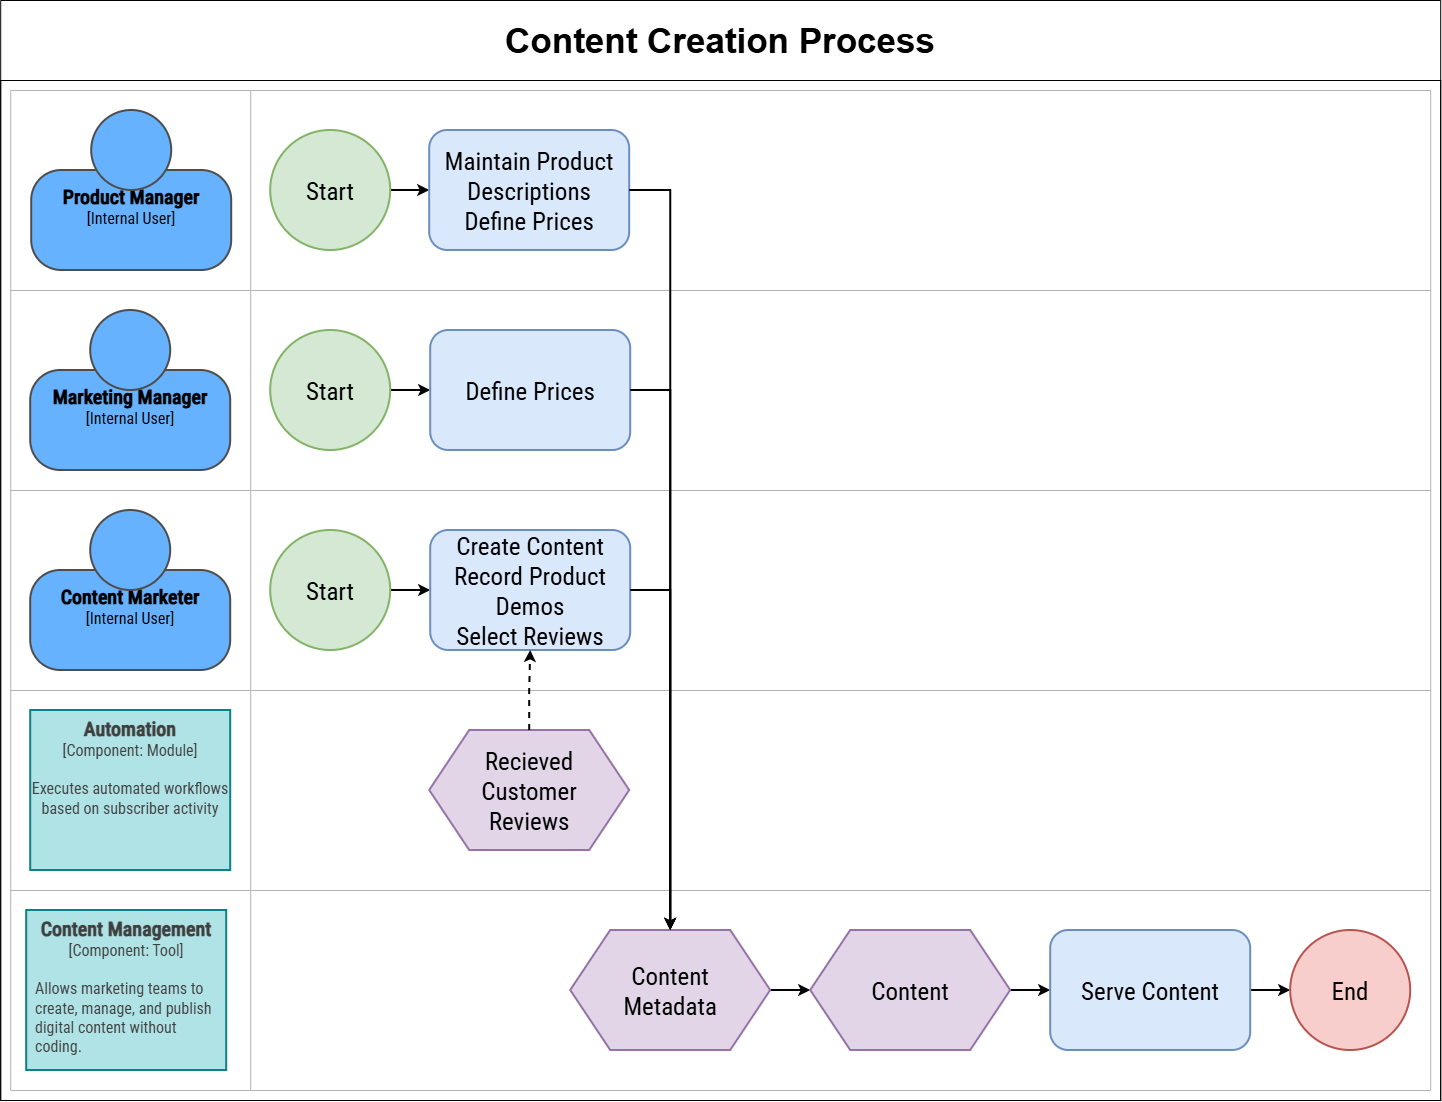

The diagram above was exported from draw.io. Its source (the exported page's mxGraphModel, read from the mxfile embedded in the PNG):
<mxGraphModel dx="-2363" dy="2422" grid="1" gridSize="10" guides="1" tooltips="1" connect="1" arrows="1" fold="1" page="1" pageScale="1" pageWidth="2000" pageHeight="1300" math="0" shadow="0">
  <root>
    <mxCell id="0" />
    <mxCell id="1" parent="0" />
    <mxCell id="PDec11WBy-KR8zlDyZQb-1" parent="1" style="rounded=0;whiteSpace=wrap;html=1;" value="" vertex="1">
      <mxGeometry height="1020" width="1440" x="4090" y="-1130" as="geometry" />
    </mxCell>
    <mxCell id="QdcaCQy4hqVU6gvlN7p--2" parent="1" style="swimlane;whiteSpace=wrap;startSize=80;fontSize=35;fillColor=default;fontColor=#000000;" value="Content Creation Process" vertex="1">
      <mxGeometry height="1100" width="1440" x="4090" y="-1210" as="geometry">
        <mxRectangle height="80" width="140" x="-130" y="-90" as="alternateBounds" />
      </mxGeometry>
    </mxCell>
    <mxCell id="QdcaCQy4hqVU6gvlN7p--3" parent="QdcaCQy4hqVU6gvlN7p--2" style="swimlane;horizontal=0;whiteSpace=wrap;html=1;startSize=240;strokeColor=#B3B3B3;" value="" vertex="1">
      <mxGeometry height="200" width="1420" x="10" y="890" as="geometry">
        <mxRectangle height="140" width="40" x="-160" y="70" as="alternateBounds" />
      </mxGeometry>
    </mxCell>
    <mxCell id="QdcaCQy4hqVU6gvlN7p--5" edge="1" parent="QdcaCQy4hqVU6gvlN7p--3" source="QdcaCQy4hqVU6gvlN7p--6" style="edgeStyle=orthogonalEdgeStyle;rounded=0;orthogonalLoop=1;jettySize=auto;html=1;strokeWidth=2;" target="QdcaCQy4hqVU6gvlN7p--8" value="">
      <mxGeometry relative="1" as="geometry" />
    </mxCell>
    <mxCell id="QdcaCQy4hqVU6gvlN7p--6" parent="QdcaCQy4hqVU6gvlN7p--3" style="shape=hexagon;perimeter=hexagonPerimeter2;whiteSpace=wrap;html=1;fixedSize=1;size=40;fontSize=25;fontFamily=Roboto Condensed;strokeWidth=2;fontSource=https%3A%2F%2Ffonts.googleapis.com%2Fcss%3Ffamily%3DRoboto%2BCondensed;fillColor=#e1d5e7;strokeColor=#9673a6;" value="Content&lt;br&gt;Metadata" vertex="1">
      <mxGeometry height="120" width="200" x="560" y="40" as="geometry" />
    </mxCell>
    <mxCell id="QdcaCQy4hqVU6gvlN7p--7" edge="1" parent="QdcaCQy4hqVU6gvlN7p--3" source="QdcaCQy4hqVU6gvlN7p--8" style="edgeStyle=orthogonalEdgeStyle;rounded=0;orthogonalLoop=1;jettySize=auto;html=1;exitX=1;exitY=0.5;exitDx=0;exitDy=0;entryX=0;entryY=0.5;entryDx=0;entryDy=0;strokeWidth=2;" target="QdcaCQy4hqVU6gvlN7p--10">
      <mxGeometry relative="1" as="geometry" />
    </mxCell>
    <mxCell id="QdcaCQy4hqVU6gvlN7p--8" parent="QdcaCQy4hqVU6gvlN7p--3" style="shape=hexagon;perimeter=hexagonPerimeter2;whiteSpace=wrap;fixedSize=1;size=40;fontSize=25;fontFamily=Roboto Condensed;fontSource=https%3A%2F%2Ffonts.googleapis.com%2Fcss%3Ffamily%3DRoboto%2BCondensed;strokeWidth=2;fillColor=#e1d5e7;strokeColor=#9673a6;" value="Content" vertex="1">
      <mxGeometry height="120" width="200" x="800" y="40" as="geometry" />
    </mxCell>
    <mxCell id="QdcaCQy4hqVU6gvlN7p--9" edge="1" parent="QdcaCQy4hqVU6gvlN7p--3" source="QdcaCQy4hqVU6gvlN7p--10" style="edgeStyle=orthogonalEdgeStyle;rounded=0;orthogonalLoop=1;jettySize=auto;html=1;exitX=1;exitY=0.5;exitDx=0;exitDy=0;strokeWidth=2;" target="QdcaCQy4hqVU6gvlN7p--11">
      <mxGeometry relative="1" as="geometry" />
    </mxCell>
    <mxCell id="QdcaCQy4hqVU6gvlN7p--10" parent="QdcaCQy4hqVU6gvlN7p--3" style="rounded=1;whiteSpace=wrap;fontSize=25;fontFamily=Roboto Condensed;fontSource=https%3A%2F%2Ffonts.googleapis.com%2Fcss%3Ffamily%3DRoboto%2BCondensed;strokeWidth=2;fillColor=#dae8fc;strokeColor=#6c8ebf;" value="Serve Content" vertex="1">
      <mxGeometry height="120" width="200" x="1040" y="40" as="geometry" />
    </mxCell>
    <mxCell id="QdcaCQy4hqVU6gvlN7p--11" parent="QdcaCQy4hqVU6gvlN7p--3" style="ellipse;whiteSpace=wrap;aspect=fixed;fontSize=25;fontFamily=Roboto Condensed;fontSource=https%3A%2F%2Ffonts.googleapis.com%2Fcss%3Ffamily%3DRoboto%2BCondensed;strokeWidth=2;fillColor=#f8cecc;strokeColor=#b85450;" value="End" vertex="1">
      <mxGeometry height="120" width="120" x="1280" y="40" as="geometry" />
    </mxCell>
    <mxCell id="iVCOYbQkWi_dMLyC6W-E-10" parent="QdcaCQy4hqVU6gvlN7p--3" style="rounded=0;whiteSpace=wrap;html=1;strokeWidth=2;fillColor=#b0e3e6;strokeColor=#0e8088;verticalAlign=top;fontFamily=Roboto Condensed;fontSource=https%3A%2F%2Ffonts.googleapis.com%2Fcss%3Ffamily%3DRoboto%2BCondensed;fontSize=16;fontColor=#000000;" value="&lt;font style=&quot;color: rgb(63, 63, 63); scrollbar-color: rgba(100, 100, 100, 0.4) rgb(255, 255, 255);&quot;&gt;&lt;font style=&quot;color: rgb(63, 63, 63); scrollbar-color: rgba(100, 100, 100, 0.4) rgb(255, 255, 255); font-size: 20px;&quot;&gt;&lt;b style=&quot;color: rgb(63, 63, 63); scrollbar-color: rgba(100, 100, 100, 0.4) rgb(255, 255, 255);&quot;&gt;&lt;font style=&quot;color: rgb(63, 63, 63); scrollbar-color: rgba(100, 100, 100, 0.4) rgb(255, 255, 255);&quot;&gt;&lt;span style=&quot;color: rgb(63, 63, 63); scrollbar-color: rgba(100, 100, 100, 0.4) rgb(255, 255, 255);&quot;&gt;Content Management &lt;/span&gt;&lt;/font&gt;&lt;/b&gt;&lt;/font&gt;&lt;font style=&quot;color: rgb(63, 63, 63); scrollbar-color: rgba(100, 100, 100, 0.4) rgb(255, 255, 255);&quot;&gt;[&lt;/font&gt;&lt;/font&gt;&lt;font style=&quot;color: rgb(63, 63, 63); scrollbar-color: rgba(100, 100, 100, 0.4) rgb(255, 255, 255);&quot;&gt;&lt;span style=&quot;color: rgb(63, 63, 63); scrollbar-color: rgba(100, 100, 100, 0.4) rgb(255, 255, 255);&quot;&gt;Component&lt;/span&gt;&lt;font style=&quot;color: rgb(63, 63, 63); scrollbar-color: rgba(100, 100, 100, 0.4) rgb(255, 255, 255);&quot;&gt;&lt;font style=&quot;color: rgb(63, 63, 63); scrollbar-color: rgba(100, 100, 100, 0.4) rgb(255, 255, 255);&quot;&gt;: Tool]&lt;br style=&quot;color: rgb(63, 63, 63); scrollbar-color: rgba(100, 100, 100, 0.4) rgb(255, 255, 255);&quot;&gt;&lt;br style=&quot;color: rgb(63, 63, 63); scrollbar-color: rgba(100, 100, 100, 0.4) rgb(255, 255, 255);&quot;&gt;&lt;div style=&quot;color: rgb(63, 63, 63); scrollbar-color: rgba(100, 100, 100, 0.4) rgb(255, 255, 255); text-align: left; padding-left: 8px;&quot;&gt;&lt;span style=&quot;color: rgb(63, 63, 63); scrollbar-color: rgba(100, 100, 100, 0.4) rgb(255, 255, 255); background-color: transparent;&quot;&gt;Allows marketing teams to create, manage, and publish digital content without coding.&lt;/span&gt;&lt;/div&gt;&lt;/font&gt;&lt;/font&gt;&lt;/font&gt;" vertex="1">
      <mxGeometry height="160" width="200" x="16" y="20" as="geometry" />
    </mxCell>
    <mxCell id="QdcaCQy4hqVU6gvlN7p--27" parent="QdcaCQy4hqVU6gvlN7p--2" style="swimlane;horizontal=0;whiteSpace=wrap;html=1;startSize=240;strokeColor=#B3B3B3;" value="" vertex="1">
      <mxGeometry height="200" width="1420" x="10" y="490" as="geometry">
        <mxRectangle height="140" width="40" x="-160" y="70" as="alternateBounds" />
      </mxGeometry>
    </mxCell>
    <mxCell id="QdcaCQy4hqVU6gvlN7p--31" edge="1" parent="QdcaCQy4hqVU6gvlN7p--27" source="QdcaCQy4hqVU6gvlN7p--32" style="edgeStyle=orthogonalEdgeStyle;rounded=0;orthogonalLoop=1;jettySize=auto;html=1;strokeWidth=2;" target="QdcaCQy4hqVU6gvlN7p--33" value="">
      <mxGeometry relative="1" as="geometry" />
    </mxCell>
    <mxCell id="QdcaCQy4hqVU6gvlN7p--32" parent="QdcaCQy4hqVU6gvlN7p--27" style="ellipse;whiteSpace=wrap;aspect=fixed;fontSize=25;fontFamily=Roboto Condensed;fontSource=https%3A%2F%2Ffonts.googleapis.com%2Fcss%3Ffamily%3DRoboto%2BCondensed;strokeWidth=2;fillColor=#d5e8d4;strokeColor=#82b366;" value="Start" vertex="1">
      <mxGeometry height="120" width="120" x="260" y="40" as="geometry" />
    </mxCell>
    <mxCell id="iVCOYbQkWi_dMLyC6W-E-1" connectable="0" parent="QdcaCQy4hqVU6gvlN7p--27" style="group" value="" vertex="1">
      <mxGeometry height="160" width="200" x="20" y="20" as="geometry" />
    </mxCell>
    <mxCell id="iVCOYbQkWi_dMLyC6W-E-2" parent="iVCOYbQkWi_dMLyC6W-E-1" style="rounded=1;whiteSpace=wrap;html=1;strokeWidth=2;glass=0;arcSize=30;fontFamily=Roboto Condensed;fontSource=https%3A%2F%2Ffonts.googleapis.com%2Fcss%3Ffamily%3DRoboto%2BCondensed;verticalAlign=top;strokeColor=light-dark(#4D4D4D,#EDEDED);fillColor=light-dark(#66B2FF,#EDEDED);fontColor=light-dark(#66B2FF,#EDEDED);fontSize=16;spacingTop=8;" value="&lt;span style=&quot;color: rgb(0, 0, 0);&quot;&gt;&lt;b&gt;&lt;font style=&quot;font-size: 20px;&quot;&gt;&lt;span&gt;Content Marketer&lt;/span&gt;&lt;br&gt;&lt;/font&gt;&lt;/b&gt;[Internal User]&lt;/span&gt;" vertex="1">
      <mxGeometry height="100" width="200" y="60" as="geometry" />
    </mxCell>
    <mxCell id="iVCOYbQkWi_dMLyC6W-E-3" parent="iVCOYbQkWi_dMLyC6W-E-1" style="ellipse;whiteSpace=wrap;html=1;aspect=fixed;strokeWidth=2;strokeColor=light-dark(#4D4D4D,#EDEDED);fillColor=light-dark(#66B2FF,#EDEDED);" value="" vertex="1">
      <mxGeometry height="80" width="80" x="60" as="geometry" />
    </mxCell>
    <mxCell id="QdcaCQy4hqVU6gvlN7p--33" parent="QdcaCQy4hqVU6gvlN7p--27" style="rounded=1;whiteSpace=wrap;fontSize=25;fontFamily=Roboto Condensed;fontSource=https%3A%2F%2Ffonts.googleapis.com%2Fcss%3Ffamily%3DRoboto%2BCondensed;strokeWidth=2;fillColor=#dae8fc;strokeColor=#6c8ebf;" value="Create Content&#10;Record Product Demos&#10;Select Reviews" vertex="1">
      <mxGeometry height="120" width="200" x="420" y="40" as="geometry" />
    </mxCell>
    <mxCell id="QdcaCQy4hqVU6gvlN7p--34" parent="QdcaCQy4hqVU6gvlN7p--2" style="swimlane;horizontal=0;whiteSpace=wrap;html=1;startSize=240;strokeColor=#B3B3B3;" value="" vertex="1">
      <mxGeometry height="200" width="1420" x="10" y="690" as="geometry">
        <mxRectangle height="140" width="40" x="10" y="90" as="alternateBounds" />
      </mxGeometry>
    </mxCell>
    <mxCell id="pEImfd4crj-45uk6pXNo-1" parent="QdcaCQy4hqVU6gvlN7p--34" style="rounded=0;whiteSpace=wrap;html=1;strokeWidth=2;fillColor=#b0e3e6;strokeColor=#0e8088;verticalAlign=top;fontFamily=Roboto Condensed;fontSource=https%3A%2F%2Ffonts.googleapis.com%2Fcss%3Ffamily%3DRoboto%2BCondensed;fontSize=16;" value="&lt;font style=&quot;color: rgb(63, 63, 63); scrollbar-color: rgba(100, 100, 100, 0.4) rgb(255, 255, 255);&quot;&gt;&lt;b style=&quot;color: rgb(63, 63, 63); scrollbar-color: rgba(100, 100, 100, 0.4) rgb(255, 255, 255);&quot;&gt;&lt;font style=&quot;color: rgb(63, 63, 63); scrollbar-color: rgba(100, 100, 100, 0.4) rgb(255, 255, 255); font-size: 20px;&quot;&gt;Automation&lt;/font&gt;&lt;/b&gt;&lt;br style=&quot;color: rgb(63, 63, 63); scrollbar-color: rgba(100, 100, 100, 0.4) rgb(255, 255, 255);&quot;&gt;&lt;font style=&quot;color: rgb(63, 63, 63); scrollbar-color: rgba(100, 100, 100, 0.4) rgb(255, 255, 255);&quot;&gt;[&lt;/font&gt;&lt;/font&gt;&lt;span style=&quot;color: rgb(63, 63, 63); scrollbar-color: rgba(100, 100, 100, 0.4) rgb(255, 255, 255);&quot;&gt;Component&lt;/span&gt;&lt;font style=&quot;color: rgb(63, 63, 63); scrollbar-color: rgba(100, 100, 100, 0.4) rgb(255, 255, 255);&quot;&gt;: Module]&lt;br style=&quot;color: rgb(63, 63, 63); scrollbar-color: rgba(100, 100, 100, 0.4) rgb(255, 255, 255);&quot;&gt;&lt;br style=&quot;color: rgb(63, 63, 63); scrollbar-color: rgba(100, 100, 100, 0.4) rgb(255, 255, 255);&quot;&gt;&lt;span style=&quot;color: rgb(63, 63, 63); scrollbar-color: rgba(100, 100, 100, 0.4) rgb(255, 255, 255);&quot;&gt;Executes automated workflows based on subscriber activity&lt;/span&gt;&lt;/font&gt;" vertex="1">
      <mxGeometry height="160" width="200" x="20" y="20" as="geometry" />
    </mxCell>
    <mxCell id="QdcaCQy4hqVU6gvlN7p--36" parent="QdcaCQy4hqVU6gvlN7p--34" style="shape=hexagon;perimeter=hexagonPerimeter2;whiteSpace=wrap;fixedSize=1;size=40;fontSize=25;fontFamily=Roboto Condensed;fontSource=https%3A%2F%2Ffonts.googleapis.com%2Fcss%3Ffamily%3DRoboto%2BCondensed;strokeWidth=2;fillColor=#e1d5e7;strokeColor=#9673a6;" value="Recieved &#10;Customer&#10;Reviews" vertex="1">
      <mxGeometry height="120" width="200" x="419" y="40" as="geometry" />
    </mxCell>
    <mxCell id="QdcaCQy4hqVU6gvlN7p--39" edge="1" parent="QdcaCQy4hqVU6gvlN7p--2" source="QdcaCQy4hqVU6gvlN7p--33" style="edgeStyle=orthogonalEdgeStyle;rounded=0;orthogonalLoop=1;jettySize=auto;html=1;exitX=1;exitY=0.5;exitDx=0;exitDy=0;entryX=0.5;entryY=0;entryDx=0;entryDy=0;strokeWidth=2;" target="QdcaCQy4hqVU6gvlN7p--6">
      <mxGeometry relative="1" as="geometry" />
    </mxCell>
    <mxCell id="QdcaCQy4hqVU6gvlN7p--37" edge="1" parent="QdcaCQy4hqVU6gvlN7p--2" source="QdcaCQy4hqVU6gvlN7p--36" style="edgeStyle=orthogonalEdgeStyle;rounded=0;orthogonalLoop=1;jettySize=auto;html=1;exitX=0.5;exitY=0;exitDx=0;exitDy=0;dashed=1;strokeWidth=2;" target="QdcaCQy4hqVU6gvlN7p--33">
      <mxGeometry relative="1" as="geometry" />
    </mxCell>
    <mxCell id="QdcaCQy4hqVU6gvlN7p--12" parent="1" style="swimlane;horizontal=0;whiteSpace=wrap;html=1;startSize=240;strokeColor=#B3B3B3;" value="" vertex="1">
      <mxGeometry height="200" width="1420" x="4100" y="-1120" as="geometry">
        <mxRectangle height="140" width="40" x="-160" as="alternateBounds" />
      </mxGeometry>
    </mxCell>
    <mxCell id="QdcaCQy4hqVU6gvlN7p--16" edge="1" parent="QdcaCQy4hqVU6gvlN7p--12" source="QdcaCQy4hqVU6gvlN7p--17" style="edgeStyle=orthogonalEdgeStyle;rounded=0;orthogonalLoop=1;jettySize=auto;html=1;strokeWidth=2;" target="QdcaCQy4hqVU6gvlN7p--19" value="">
      <mxGeometry relative="1" as="geometry" />
    </mxCell>
    <mxCell id="QdcaCQy4hqVU6gvlN7p--17" parent="QdcaCQy4hqVU6gvlN7p--12" style="ellipse;whiteSpace=wrap;aspect=fixed;fontSize=25;fontFamily=Roboto Condensed;fontSource=https%3A%2F%2Ffonts.googleapis.com%2Fcss%3Ffamily%3DRoboto%2BCondensed;strokeWidth=2;fillColor=#d5e8d4;strokeColor=#82b366;" value="Start" vertex="1">
      <mxGeometry height="120" width="120" x="260" y="40" as="geometry" />
    </mxCell>
    <mxCell id="QdcaCQy4hqVU6gvlN7p--19" parent="QdcaCQy4hqVU6gvlN7p--12" style="rounded=1;whiteSpace=wrap;fontSize=25;fontFamily=Roboto Condensed;fontSource=https%3A%2F%2Ffonts.googleapis.com%2Fcss%3Ffamily%3DRoboto%2BCondensed;strokeWidth=2;fillColor=#dae8fc;strokeColor=#6c8ebf;" value="Maintain Product Descriptions&#10;Define Prices" vertex="1">
      <mxGeometry height="120" width="200" x="419" y="40" as="geometry" />
    </mxCell>
    <mxCell id="iVCOYbQkWi_dMLyC6W-E-4" connectable="0" parent="QdcaCQy4hqVU6gvlN7p--12" style="group;fontColor=light-dark(#66B2FF,#EDEDED);" value="" vertex="1">
      <mxGeometry height="160" width="200" x="21" y="20" as="geometry" />
    </mxCell>
    <mxCell id="iVCOYbQkWi_dMLyC6W-E-5" parent="iVCOYbQkWi_dMLyC6W-E-4" style="rounded=1;whiteSpace=wrap;html=1;strokeWidth=2;glass=0;arcSize=30;fontFamily=Roboto Condensed;fontSource=https%3A%2F%2Ffonts.googleapis.com%2Fcss%3Ffamily%3DRoboto%2BCondensed;verticalAlign=top;strokeColor=light-dark(#4D4D4D,#EDEDED);fillColor=light-dark(#66B2FF,#EDEDED);fontColor=#000000;fontSize=16;spacingTop=8;" value="&lt;b&gt;&lt;font style=&quot;font-size: 20px;&quot;&gt;&lt;span&gt;Product Manager&lt;/span&gt;&lt;br&gt;&lt;/font&gt;&lt;/b&gt;[Internal User]" vertex="1">
      <mxGeometry height="100" width="200" y="60" as="geometry" />
    </mxCell>
    <mxCell id="iVCOYbQkWi_dMLyC6W-E-6" parent="iVCOYbQkWi_dMLyC6W-E-4" style="ellipse;whiteSpace=wrap;html=1;aspect=fixed;strokeWidth=2;strokeColor=light-dark(#4D4D4D,#EDEDED);fillColor=light-dark(#66B2FF,#EDEDED);fontFamily=Roboto Condensed;fontSource=https%3A%2F%2Ffonts.googleapis.com%2Fcss%3Ffamily%3DRoboto%2BCondensed;fontSize=16;" value="" vertex="1">
      <mxGeometry height="80" width="80" x="60" as="geometry" />
    </mxCell>
    <mxCell id="QdcaCQy4hqVU6gvlN7p--20" parent="1" style="swimlane;horizontal=0;whiteSpace=wrap;html=1;startSize=240;strokeColor=#B3B3B3;" value="" vertex="1">
      <mxGeometry height="200" width="1420" x="4100" y="-920" as="geometry">
        <mxRectangle height="140" width="40" x="-160" y="70" as="alternateBounds" />
      </mxGeometry>
    </mxCell>
    <mxCell id="QdcaCQy4hqVU6gvlN7p--24" edge="1" parent="QdcaCQy4hqVU6gvlN7p--20" source="QdcaCQy4hqVU6gvlN7p--25" style="edgeStyle=orthogonalEdgeStyle;rounded=0;orthogonalLoop=1;jettySize=auto;html=1;strokeWidth=2;" target="QdcaCQy4hqVU6gvlN7p--26" value="">
      <mxGeometry relative="1" as="geometry" />
    </mxCell>
    <mxCell id="QdcaCQy4hqVU6gvlN7p--25" parent="QdcaCQy4hqVU6gvlN7p--20" style="ellipse;whiteSpace=wrap;aspect=fixed;fontSize=25;fontFamily=Roboto Condensed;fontSource=https%3A%2F%2Ffonts.googleapis.com%2Fcss%3Ffamily%3DRoboto%2BCondensed;strokeWidth=2;fillColor=#d5e8d4;strokeColor=#82b366;" value="Start" vertex="1">
      <mxGeometry height="120" width="120" x="260" y="40" as="geometry" />
    </mxCell>
    <mxCell id="QdcaCQy4hqVU6gvlN7p--26" parent="QdcaCQy4hqVU6gvlN7p--20" style="rounded=1;whiteSpace=wrap;fontSize=25;fontFamily=Roboto Condensed;fontSource=https%3A%2F%2Ffonts.googleapis.com%2Fcss%3Ffamily%3DRoboto%2BCondensed;strokeWidth=2;fillColor=#dae8fc;strokeColor=#6c8ebf;" value="Define Prices" vertex="1">
      <mxGeometry height="120" width="200" x="420" y="40" as="geometry" />
    </mxCell>
    <mxCell id="iVCOYbQkWi_dMLyC6W-E-7" connectable="0" parent="QdcaCQy4hqVU6gvlN7p--20" style="group" value="" vertex="1">
      <mxGeometry height="160" width="200" x="20" y="20" as="geometry" />
    </mxCell>
    <mxCell id="iVCOYbQkWi_dMLyC6W-E-8" parent="iVCOYbQkWi_dMLyC6W-E-7" style="rounded=1;whiteSpace=wrap;html=1;strokeWidth=2;glass=0;arcSize=30;fontFamily=Roboto Condensed;fontSource=https%3A%2F%2Ffonts.googleapis.com%2Fcss%3Ffamily%3DRoboto%2BCondensed;verticalAlign=top;strokeColor=light-dark(#4D4D4D,#EDEDED);fillColor=light-dark(#66B2FF,#EDEDED);fontColor=#000000;fontSize=16;spacingTop=8;" value="&lt;b&gt;&lt;font style=&quot;font-size: 20px;&quot;&gt;&lt;span&gt;Marketing Manager&lt;/span&gt;&lt;br&gt;&lt;/font&gt;&lt;/b&gt;[Internal User]" vertex="1">
      <mxGeometry height="100" width="200" y="60" as="geometry" />
    </mxCell>
    <mxCell id="iVCOYbQkWi_dMLyC6W-E-9" parent="iVCOYbQkWi_dMLyC6W-E-7" style="ellipse;whiteSpace=wrap;html=1;aspect=fixed;strokeWidth=2;strokeColor=light-dark(#4D4D4D,#EDEDED);fillColor=light-dark(#66B2FF,#EDEDED);fontFamily=Roboto Condensed;fontSource=https%3A%2F%2Ffonts.googleapis.com%2Fcss%3Ffamily%3DRoboto%2BCondensed;fontSize=16;fontColor=#000000;" value="" vertex="1">
      <mxGeometry height="80" width="80" x="60" as="geometry" />
    </mxCell>
    <mxCell id="QdcaCQy4hqVU6gvlN7p--18" edge="1" parent="1" source="QdcaCQy4hqVU6gvlN7p--19" style="edgeStyle=orthogonalEdgeStyle;rounded=0;orthogonalLoop=1;jettySize=auto;html=1;exitX=1;exitY=0.5;exitDx=0;exitDy=0;entryX=0.5;entryY=0;entryDx=0;entryDy=0;strokeWidth=2;" target="QdcaCQy4hqVU6gvlN7p--6">
      <mxGeometry relative="1" as="geometry">
        <mxPoint x="4960" y="-290.00000000000045" as="targetPoint" />
      </mxGeometry>
    </mxCell>
    <mxCell id="QdcaCQy4hqVU6gvlN7p--38" edge="1" parent="1" source="QdcaCQy4hqVU6gvlN7p--26" style="edgeStyle=orthogonalEdgeStyle;rounded=0;orthogonalLoop=1;jettySize=auto;html=1;exitX=1;exitY=0.5;exitDx=0;exitDy=0;entryX=0.5;entryY=0;entryDx=0;entryDy=0;strokeWidth=2;" target="QdcaCQy4hqVU6gvlN7p--6">
      <mxGeometry relative="1" as="geometry" />
    </mxCell>
  </root>
</mxGraphModel>